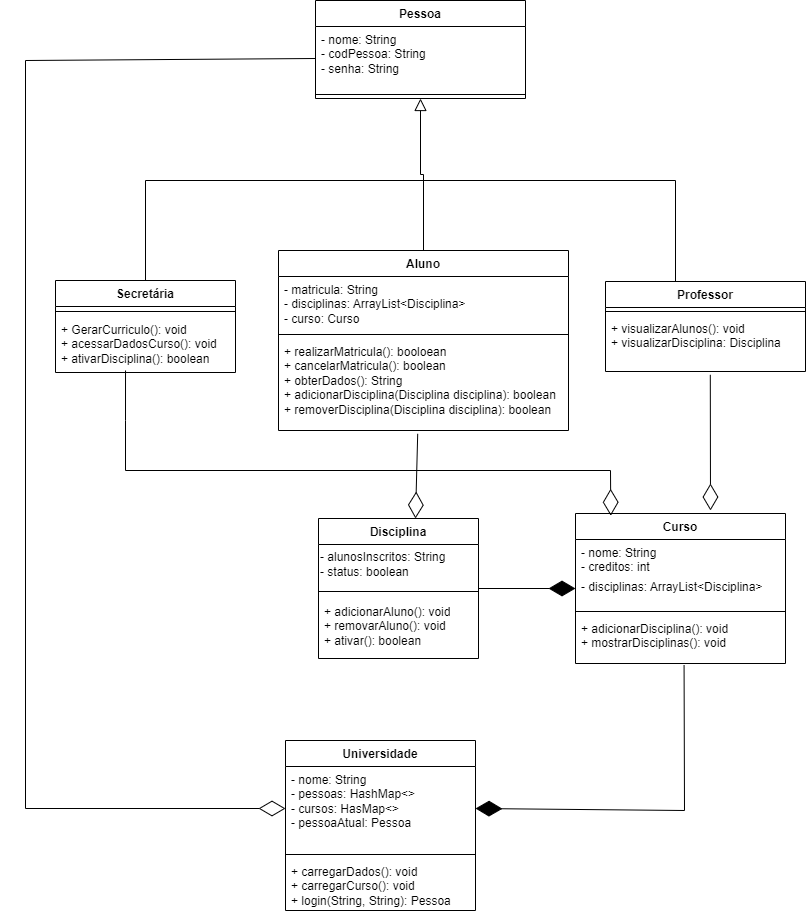

The diagram above was exported from draw.io. Its source (the exported page's mxGraphModel, read from the mxfile embedded in the PNG):
<mxGraphModel dx="1013" dy="1724" grid="1" gridSize="10" guides="1" tooltips="1" connect="1" arrows="1" fold="1" page="1" pageScale="1" pageWidth="827" pageHeight="1169" math="0" shadow="0">
  <root>
    <mxCell id="WIyWlLk6GJQsqaUBKTNV-0" />
    <mxCell id="WIyWlLk6GJQsqaUBKTNV-1" parent="WIyWlLk6GJQsqaUBKTNV-0" />
    <mxCell id="xfJHlxu_VXnrqttIyuLd-0" value="Curso" style="swimlane;fontStyle=1;align=center;verticalAlign=top;childLayout=stackLayout;horizontal=1;startSize=26;horizontalStack=0;resizeParent=1;resizeParentMax=0;resizeLast=0;collapsible=1;marginBottom=0;whiteSpace=wrap;html=1;" parent="WIyWlLk6GJQsqaUBKTNV-1" vertex="1">
      <mxGeometry x="590" y="-437" width="210" height="150" as="geometry" />
    </mxCell>
    <mxCell id="xfJHlxu_VXnrqttIyuLd-1" value="- nome: String&lt;br style=&quot;border-color: var(--border-color);&quot;&gt;- creditos: int" style="text;strokeColor=none;fillColor=none;align=left;verticalAlign=top;spacingLeft=4;spacingRight=4;overflow=hidden;rotatable=0;points=[[0,0.5],[1,0.5]];portConstraint=eastwest;whiteSpace=wrap;html=1;" parent="xfJHlxu_VXnrqttIyuLd-0" vertex="1">
      <mxGeometry y="26" width="210" height="34" as="geometry" />
    </mxCell>
    <mxCell id="7Cn16GXXbGbjQkYRegoI-1" value="- disciplinas: ArrayList&amp;lt;Disciplina&amp;gt;" style="text;strokeColor=none;fillColor=none;align=left;verticalAlign=top;spacingLeft=4;spacingRight=4;overflow=hidden;rotatable=0;points=[[0,0.5],[1,0.5]];portConstraint=eastwest;whiteSpace=wrap;html=1;" vertex="1" parent="xfJHlxu_VXnrqttIyuLd-0">
      <mxGeometry y="60" width="210" height="34" as="geometry" />
    </mxCell>
    <mxCell id="xfJHlxu_VXnrqttIyuLd-2" value="" style="line;strokeWidth=1;fillColor=none;align=left;verticalAlign=middle;spacingTop=-1;spacingLeft=3;spacingRight=3;rotatable=0;labelPosition=right;points=[];portConstraint=eastwest;strokeColor=inherit;" parent="xfJHlxu_VXnrqttIyuLd-0" vertex="1">
      <mxGeometry y="94" width="210" height="8" as="geometry" />
    </mxCell>
    <mxCell id="xfJHlxu_VXnrqttIyuLd-3" value="+ adicionarDisciplina(): void&lt;br&gt;+ mostrarDisciplinas(): void" style="text;strokeColor=none;fillColor=none;align=left;verticalAlign=top;spacingLeft=4;spacingRight=4;overflow=hidden;rotatable=0;points=[[0,0.5],[1,0.5]];portConstraint=eastwest;whiteSpace=wrap;html=1;" parent="xfJHlxu_VXnrqttIyuLd-0" vertex="1">
      <mxGeometry y="102" width="210" height="48" as="geometry" />
    </mxCell>
    <mxCell id="xfJHlxu_VXnrqttIyuLd-4" value="Disciplina" style="swimlane;fontStyle=1;align=center;verticalAlign=top;childLayout=stackLayout;horizontal=1;startSize=26;horizontalStack=0;resizeParent=1;resizeParentMax=0;resizeLast=0;collapsible=1;marginBottom=0;whiteSpace=wrap;html=1;" parent="WIyWlLk6GJQsqaUBKTNV-1" vertex="1">
      <mxGeometry x="333" y="-432" width="160" height="140" as="geometry" />
    </mxCell>
    <mxCell id="rVDaCvNVLalm2hvkW33L-8" value="- alunosInscritos: String&lt;br&gt;- status: boolean" style="text;html=1;align=left;verticalAlign=middle;resizable=0;points=[];autosize=1;strokeColor=none;fillColor=none;" parent="xfJHlxu_VXnrqttIyuLd-4" vertex="1">
      <mxGeometry y="26" width="160" height="40" as="geometry" />
    </mxCell>
    <mxCell id="xfJHlxu_VXnrqttIyuLd-6" value="" style="line;strokeWidth=1;fillColor=none;align=left;verticalAlign=middle;spacingTop=-1;spacingLeft=3;spacingRight=3;rotatable=0;labelPosition=right;points=[];portConstraint=eastwest;strokeColor=inherit;" parent="xfJHlxu_VXnrqttIyuLd-4" vertex="1">
      <mxGeometry y="66" width="160" height="14" as="geometry" />
    </mxCell>
    <mxCell id="xfJHlxu_VXnrqttIyuLd-7" value="+ adicionarAluno(): void&lt;br&gt;+ removarAluno(): void&lt;br&gt;+ ativar(): boolean" style="text;strokeColor=none;fillColor=none;align=left;verticalAlign=top;spacingLeft=4;spacingRight=4;overflow=hidden;rotatable=0;points=[[0,0.5],[1,0.5]];portConstraint=eastwest;whiteSpace=wrap;html=1;" parent="xfJHlxu_VXnrqttIyuLd-4" vertex="1">
      <mxGeometry y="80" width="160" height="60" as="geometry" />
    </mxCell>
    <mxCell id="7Cn16GXXbGbjQkYRegoI-3" style="edgeStyle=orthogonalEdgeStyle;rounded=0;orthogonalLoop=1;jettySize=auto;html=1;entryX=0.5;entryY=1;entryDx=0;entryDy=0;endSize=10;endArrow=block;endFill=0;" edge="1" parent="WIyWlLk6GJQsqaUBKTNV-1" source="xfJHlxu_VXnrqttIyuLd-8" target="xfJHlxu_VXnrqttIyuLd-12">
      <mxGeometry relative="1" as="geometry" />
    </mxCell>
    <mxCell id="xfJHlxu_VXnrqttIyuLd-8" value="Aluno" style="swimlane;fontStyle=1;align=center;verticalAlign=top;childLayout=stackLayout;horizontal=1;startSize=26;horizontalStack=0;resizeParent=1;resizeParentMax=0;resizeLast=0;collapsible=1;marginBottom=0;whiteSpace=wrap;html=1;" parent="WIyWlLk6GJQsqaUBKTNV-1" vertex="1">
      <mxGeometry x="293" y="-700" width="290" height="180" as="geometry" />
    </mxCell>
    <mxCell id="xfJHlxu_VXnrqttIyuLd-9" value="- matricula: String&lt;br&gt;- disciplinas: ArrayList&amp;lt;Disciplina&amp;gt;&lt;br&gt;- curso: Curso" style="text;strokeColor=none;fillColor=none;align=left;verticalAlign=top;spacingLeft=4;spacingRight=4;overflow=hidden;rotatable=0;points=[[0,0.5],[1,0.5]];portConstraint=eastwest;whiteSpace=wrap;html=1;" parent="xfJHlxu_VXnrqttIyuLd-8" vertex="1">
      <mxGeometry y="26" width="290" height="54" as="geometry" />
    </mxCell>
    <mxCell id="xfJHlxu_VXnrqttIyuLd-10" value="" style="line;strokeWidth=1;fillColor=none;align=left;verticalAlign=middle;spacingTop=-1;spacingLeft=3;spacingRight=3;rotatable=0;labelPosition=right;points=[];portConstraint=eastwest;strokeColor=inherit;" parent="xfJHlxu_VXnrqttIyuLd-8" vertex="1">
      <mxGeometry y="80" width="290" height="8" as="geometry" />
    </mxCell>
    <mxCell id="xfJHlxu_VXnrqttIyuLd-11" value="+ realizarMatricula(): booloean&lt;br&gt;+ cancelarMatricula(): boolean&lt;br&gt;+ obterDados(): String&lt;br&gt;+ adicionarDisciplina(Disciplina disciplina): boolean&lt;br&gt;+ removerDisciplina(Disciplina disciplina): boolean" style="text;strokeColor=none;fillColor=none;align=left;verticalAlign=top;spacingLeft=4;spacingRight=4;overflow=hidden;rotatable=0;points=[[0,0.5],[1,0.5]];portConstraint=eastwest;whiteSpace=wrap;html=1;" parent="xfJHlxu_VXnrqttIyuLd-8" vertex="1">
      <mxGeometry y="88" width="290" height="92" as="geometry" />
    </mxCell>
    <mxCell id="xfJHlxu_VXnrqttIyuLd-12" value="Pessoa" style="swimlane;fontStyle=1;align=center;verticalAlign=top;childLayout=stackLayout;horizontal=1;startSize=26;horizontalStack=0;resizeParent=1;resizeParentMax=0;resizeLast=0;collapsible=1;marginBottom=0;whiteSpace=wrap;html=1;" parent="WIyWlLk6GJQsqaUBKTNV-1" vertex="1">
      <mxGeometry x="330" y="-950" width="210" height="98" as="geometry" />
    </mxCell>
    <mxCell id="xfJHlxu_VXnrqttIyuLd-13" value="- nome: String&lt;br&gt;- codPessoa: String&lt;br&gt;- senha: String" style="text;strokeColor=none;fillColor=none;align=left;verticalAlign=top;spacingLeft=4;spacingRight=4;overflow=hidden;rotatable=0;points=[[0,0.5],[1,0.5]];portConstraint=eastwest;whiteSpace=wrap;html=1;" parent="xfJHlxu_VXnrqttIyuLd-12" vertex="1">
      <mxGeometry y="26" width="210" height="64" as="geometry" />
    </mxCell>
    <mxCell id="xfJHlxu_VXnrqttIyuLd-14" value="" style="line;strokeWidth=1;fillColor=none;align=left;verticalAlign=middle;spacingTop=-1;spacingLeft=3;spacingRight=3;rotatable=0;labelPosition=right;points=[];portConstraint=eastwest;strokeColor=inherit;" parent="xfJHlxu_VXnrqttIyuLd-12" vertex="1">
      <mxGeometry y="90" width="210" height="8" as="geometry" />
    </mxCell>
    <mxCell id="Lh1GMaYCp6mD0v9DGB5F-2" style="edgeStyle=orthogonalEdgeStyle;rounded=0;orthogonalLoop=1;jettySize=auto;html=1;endArrow=none;endFill=0;entryX=0.5;entryY=0;entryDx=0;entryDy=0;" parent="WIyWlLk6GJQsqaUBKTNV-1" source="xfJHlxu_VXnrqttIyuLd-17" target="xfJHlxu_VXnrqttIyuLd-22" edge="1">
      <mxGeometry relative="1" as="geometry">
        <mxPoint x="350" y="230" as="targetPoint" />
        <Array as="points">
          <mxPoint x="690" y="-770" />
          <mxPoint x="160" y="-770" />
          <mxPoint x="160" y="-650" />
          <mxPoint x="170" y="-650" />
          <mxPoint x="170" y="-669" />
          <mxPoint x="160" y="-669" />
        </Array>
      </mxGeometry>
    </mxCell>
    <mxCell id="xfJHlxu_VXnrqttIyuLd-17" value="Professor" style="swimlane;fontStyle=1;align=center;verticalAlign=top;childLayout=stackLayout;horizontal=1;startSize=26;horizontalStack=0;resizeParent=1;resizeParentMax=0;resizeLast=0;collapsible=1;marginBottom=0;whiteSpace=wrap;html=1;" parent="WIyWlLk6GJQsqaUBKTNV-1" vertex="1">
      <mxGeometry x="620" y="-669" width="200" height="90" as="geometry" />
    </mxCell>
    <mxCell id="xfJHlxu_VXnrqttIyuLd-19" value="" style="line;strokeWidth=1;fillColor=none;align=left;verticalAlign=middle;spacingTop=-1;spacingLeft=3;spacingRight=3;rotatable=0;labelPosition=right;points=[];portConstraint=eastwest;strokeColor=inherit;" parent="xfJHlxu_VXnrqttIyuLd-17" vertex="1">
      <mxGeometry y="26" width="200" height="8" as="geometry" />
    </mxCell>
    <mxCell id="xfJHlxu_VXnrqttIyuLd-20" value="+ visualizarAlunos(): void&lt;br&gt;+ visualizarDisciplina: Disciplina" style="text;strokeColor=none;fillColor=none;align=left;verticalAlign=top;spacingLeft=4;spacingRight=4;overflow=hidden;rotatable=0;points=[[0,0.5],[1,0.5]];portConstraint=eastwest;whiteSpace=wrap;html=1;" parent="xfJHlxu_VXnrqttIyuLd-17" vertex="1">
      <mxGeometry y="34" width="200" height="56" as="geometry" />
    </mxCell>
    <mxCell id="xfJHlxu_VXnrqttIyuLd-22" value="Secretária" style="swimlane;fontStyle=1;align=center;verticalAlign=top;childLayout=stackLayout;horizontal=1;startSize=26;horizontalStack=0;resizeParent=1;resizeParentMax=0;resizeLast=0;collapsible=1;marginBottom=0;whiteSpace=wrap;html=1;" parent="WIyWlLk6GJQsqaUBKTNV-1" vertex="1">
      <mxGeometry x="70" y="-670" width="180" height="92" as="geometry">
        <mxRectangle x="630" y="250" width="120" height="30" as="alternateBounds" />
      </mxGeometry>
    </mxCell>
    <mxCell id="xfJHlxu_VXnrqttIyuLd-24" value="" style="line;strokeWidth=1;fillColor=none;align=left;verticalAlign=middle;spacingTop=-1;spacingLeft=3;spacingRight=3;rotatable=0;labelPosition=right;points=[];portConstraint=eastwest;strokeColor=inherit;" parent="xfJHlxu_VXnrqttIyuLd-22" vertex="1">
      <mxGeometry y="26" width="180" height="10" as="geometry" />
    </mxCell>
    <mxCell id="xfJHlxu_VXnrqttIyuLd-25" value="+ GerarCurriculo(): void&lt;br&gt;+ acessarDadosCurso(): void&lt;br&gt;+ ativarDisciplina(): boolean" style="text;strokeColor=none;fillColor=none;align=left;verticalAlign=top;spacingLeft=4;spacingRight=4;overflow=hidden;rotatable=0;points=[[0,0.5],[1,0.5]];portConstraint=eastwest;whiteSpace=wrap;html=1;" parent="xfJHlxu_VXnrqttIyuLd-22" vertex="1">
      <mxGeometry y="36" width="180" height="56" as="geometry" />
    </mxCell>
    <mxCell id="rVDaCvNVLalm2hvkW33L-2" value="Universidade" style="swimlane;fontStyle=1;align=center;verticalAlign=top;childLayout=stackLayout;horizontal=1;startSize=26;horizontalStack=0;resizeParent=1;resizeParentMax=0;resizeLast=0;collapsible=1;marginBottom=0;whiteSpace=wrap;html=1;" parent="WIyWlLk6GJQsqaUBKTNV-1" vertex="1">
      <mxGeometry x="300" y="-210" width="190" height="170" as="geometry" />
    </mxCell>
    <mxCell id="rVDaCvNVLalm2hvkW33L-3" value="- nome: String&lt;br style=&quot;border-color: var(--border-color);&quot;&gt;- pessoas: HashMap&amp;lt;&amp;gt;&lt;br&gt;- cursos: HasMap&amp;lt;&amp;gt;&lt;br&gt;- pessoaAtual: Pessoa" style="text;strokeColor=none;fillColor=none;align=left;verticalAlign=top;spacingLeft=4;spacingRight=4;overflow=hidden;rotatable=0;points=[[0,0.5],[1,0.5]];portConstraint=eastwest;whiteSpace=wrap;html=1;" parent="rVDaCvNVLalm2hvkW33L-2" vertex="1">
      <mxGeometry y="26" width="190" height="84" as="geometry" />
    </mxCell>
    <mxCell id="rVDaCvNVLalm2hvkW33L-4" value="" style="line;strokeWidth=1;fillColor=none;align=left;verticalAlign=middle;spacingTop=-1;spacingLeft=3;spacingRight=3;rotatable=0;labelPosition=right;points=[];portConstraint=eastwest;strokeColor=inherit;" parent="rVDaCvNVLalm2hvkW33L-2" vertex="1">
      <mxGeometry y="110" width="190" height="8" as="geometry" />
    </mxCell>
    <mxCell id="rVDaCvNVLalm2hvkW33L-5" value="+ carregarDados(): void&lt;br&gt;+ carregarCurso(): void&lt;br&gt;+ login(String, String): Pessoa" style="text;strokeColor=none;fillColor=none;align=left;verticalAlign=top;spacingLeft=4;spacingRight=4;overflow=hidden;rotatable=0;points=[[0,0.5],[1,0.5]];portConstraint=eastwest;whiteSpace=wrap;html=1;" parent="rVDaCvNVLalm2hvkW33L-2" vertex="1">
      <mxGeometry y="118" width="190" height="52" as="geometry" />
    </mxCell>
    <mxCell id="BdoGxwkjM30qAsFmZ6x7-7" value="" style="endArrow=diamondThin;endFill=0;endSize=24;html=1;rounded=0;entryX=0.5;entryY=0;entryDx=0;entryDy=0;exitX=0.48;exitY=1.036;exitDx=0;exitDy=0;exitPerimeter=0;" parent="WIyWlLk6GJQsqaUBKTNV-1" source="xfJHlxu_VXnrqttIyuLd-11" edge="1">
      <mxGeometry width="160" relative="1" as="geometry">
        <mxPoint x="456.45000000000005" y="-518.7119999999998" as="sourcePoint" />
        <mxPoint x="430" y="-432" as="targetPoint" />
      </mxGeometry>
    </mxCell>
    <mxCell id="BdoGxwkjM30qAsFmZ6x7-8" value="" style="endArrow=diamondThin;endFill=1;endSize=24;html=1;rounded=0;exitX=0.517;exitY=1.032;exitDx=0;exitDy=0;entryX=1;entryY=0.5;entryDx=0;entryDy=0;exitPerimeter=0;" parent="WIyWlLk6GJQsqaUBKTNV-1" source="xfJHlxu_VXnrqttIyuLd-3" target="rVDaCvNVLalm2hvkW33L-3" edge="1">
      <mxGeometry width="160" relative="1" as="geometry">
        <mxPoint x="626" y="-149" as="sourcePoint" />
        <mxPoint x="520" y="-150" as="targetPoint" />
        <Array as="points">
          <mxPoint x="699" y="-140" />
        </Array>
      </mxGeometry>
    </mxCell>
    <mxCell id="BdoGxwkjM30qAsFmZ6x7-9" value="" style="endArrow=diamondThin;endFill=0;endSize=24;html=1;rounded=0;exitX=0.524;exitY=1.059;exitDx=0;exitDy=0;exitPerimeter=0;" parent="WIyWlLk6GJQsqaUBKTNV-1" source="xfJHlxu_VXnrqttIyuLd-20" edge="1">
      <mxGeometry width="160" relative="1" as="geometry">
        <mxPoint x="710" y="-540" as="sourcePoint" />
        <mxPoint x="725" y="-440" as="targetPoint" />
        <Array as="points" />
      </mxGeometry>
    </mxCell>
    <mxCell id="BdoGxwkjM30qAsFmZ6x7-10" value="" style="endArrow=diamondThin;endFill=0;endSize=24;html=1;rounded=0;exitX=0;exitY=0.5;exitDx=0;exitDy=0;entryX=0;entryY=0.5;entryDx=0;entryDy=0;" parent="WIyWlLk6GJQsqaUBKTNV-1" source="xfJHlxu_VXnrqttIyuLd-13" target="rVDaCvNVLalm2hvkW33L-3" edge="1">
      <mxGeometry width="160" relative="1" as="geometry">
        <mxPoint x="150" y="-920" as="sourcePoint" />
        <mxPoint x="40" y="-80" as="targetPoint" />
        <Array as="points">
          <mxPoint x="40" y="-890" />
          <mxPoint x="40" y="-142" />
        </Array>
      </mxGeometry>
    </mxCell>
    <mxCell id="BdoGxwkjM30qAsFmZ6x7-12" value="" style="endArrow=diamondThin;endFill=0;endSize=24;html=1;rounded=0;entryX=0.168;entryY=0.015;entryDx=0;entryDy=0;exitX=0.389;exitY=0.964;exitDx=0;exitDy=0;exitPerimeter=0;entryPerimeter=0;" parent="WIyWlLk6GJQsqaUBKTNV-1" target="xfJHlxu_VXnrqttIyuLd-0" edge="1" source="xfJHlxu_VXnrqttIyuLd-25">
      <mxGeometry width="160" relative="1" as="geometry">
        <mxPoint x="167.5999999999999" y="-576.9439999999997" as="sourcePoint" />
        <mxPoint x="570" y="-425" as="targetPoint" />
        <Array as="points">
          <mxPoint x="140" y="-530" />
          <mxPoint x="140" y="-480" />
          <mxPoint x="625" y="-480" />
        </Array>
      </mxGeometry>
    </mxCell>
    <mxCell id="BdoGxwkjM30qAsFmZ6x7-6" value="" style="endArrow=diamondThin;endFill=1;endSize=24;html=1;rounded=0;exitX=1;exitY=0.5;exitDx=0;exitDy=0;" parent="WIyWlLk6GJQsqaUBKTNV-1" source="xfJHlxu_VXnrqttIyuLd-4" edge="1">
      <mxGeometry width="160" relative="1" as="geometry">
        <mxPoint x="480" y="-510" as="sourcePoint" />
        <mxPoint x="590" y="-362" as="targetPoint" />
        <Array as="points" />
      </mxGeometry>
    </mxCell>
  </root>
</mxGraphModel>